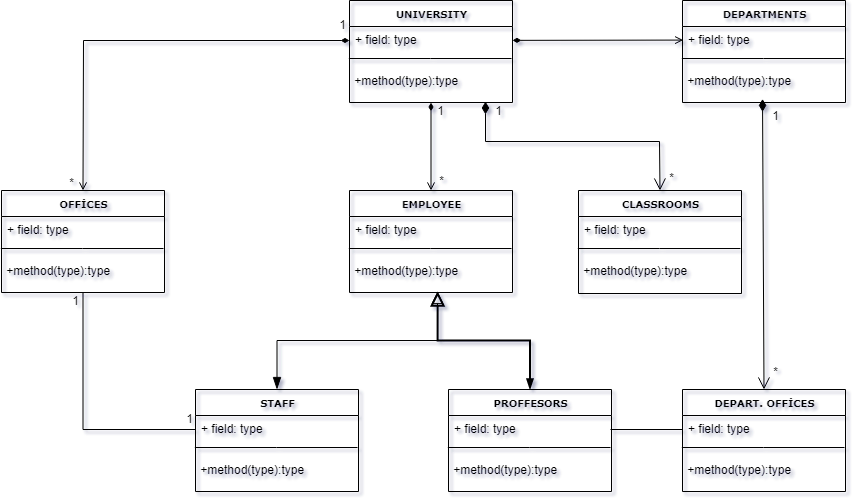

The diagram above was exported from draw.io. Its source (the exported page's mxGraphModel, read from the mxfile embedded in the PNG):
<mxGraphModel dx="782" dy="461" grid="0" gridSize="10" guides="1" tooltips="1" connect="1" arrows="1" fold="1" page="1" pageScale="1" pageWidth="850" pageHeight="1100" background="none" math="0" shadow="1">
  <root>
    <mxCell id="0" />
    <mxCell id="1" parent="0" />
    <mxCell id="5YIencaiAYip2NOxAa8F-21" style="edgeStyle=none;rounded=0;orthogonalLoop=1;jettySize=auto;html=1;entryX=0.004;entryY=0.878;entryDx=0;entryDy=0;entryPerimeter=0;fontSize=12;endArrow=open;endFill=0;startArrow=diamondThin;startFill=1;endSize=6;targetPerimeterSpacing=0;shadow=0;sketch=0;" parent="1" edge="1">
      <mxGeometry relative="1" as="geometry">
        <mxPoint x="512.9999999999998" y="82.86554141946135" as="sourcePoint" />
        <mxPoint x="683.6520000000003" y="82.58399999999995" as="targetPoint" />
      </mxGeometry>
    </mxCell>
    <mxCell id="5YIencaiAYip2NOxAa8F-12" value="&lt;b&gt;UNIVERSITY&lt;/b&gt;" style="swimlane;html=1;fontStyle=0;childLayout=stackLayout;horizontal=1;startSize=26;fillColor=none;horizontalStack=0;resizeParent=1;resizeLast=0;collapsible=1;marginBottom=0;swimlaneFillColor=none;rounded=0;shadow=0;comic=0;labelBackgroundColor=none;strokeWidth=1;fontFamily=Verdana;fontSize=10;align=center;" parent="1" vertex="1">
      <mxGeometry x="350" y="43" width="163" height="102" as="geometry" />
    </mxCell>
    <mxCell id="5YIencaiAYip2NOxAa8F-13" value="+ field: type" style="text;html=1;strokeColor=none;fillColor=none;align=left;verticalAlign=top;spacingLeft=4;spacingRight=4;whiteSpace=wrap;overflow=hidden;rotatable=0;points=[[0,0.5],[1,0.5]];portConstraint=eastwest;" parent="5YIencaiAYip2NOxAa8F-12" vertex="1">
      <mxGeometry y="26" width="163" height="28" as="geometry" />
    </mxCell>
    <mxCell id="5YIencaiAYip2NOxAa8F-14" value="" style="endArrow=none;html=1;rounded=0;exitX=-0.004;exitY=1.143;exitDx=0;exitDy=0;exitPerimeter=0;" parent="5YIencaiAYip2NOxAa8F-12" source="5YIencaiAYip2NOxAa8F-13" edge="1">
      <mxGeometry width="50" height="50" relative="1" as="geometry">
        <mxPoint x="-30" y="253" as="sourcePoint" />
        <mxPoint x="162" y="58" as="targetPoint" />
        <Array as="points">
          <mxPoint x="81" y="58" />
        </Array>
      </mxGeometry>
    </mxCell>
    <mxCell id="5YIencaiAYip2NOxAa8F-15" value="&lt;p style=&quot;line-height: 0&quot;&gt;&amp;nbsp;&lt;/p&gt;&lt;p style=&quot;line-height: 0&quot;&gt;&amp;nbsp;+method(type):type&lt;/p&gt;" style="text;html=1;align=left;verticalAlign=middle;resizable=0;points=[];autosize=1;strokeColor=none;fillColor=none;" parent="5YIencaiAYip2NOxAa8F-12" vertex="1">
      <mxGeometry y="54" width="163" height="40" as="geometry" />
    </mxCell>
    <mxCell id="5YIencaiAYip2NOxAa8F-17" value="&lt;b&gt;DEPARTMENTS&lt;/b&gt;" style="swimlane;html=1;fontStyle=0;childLayout=stackLayout;horizontal=1;startSize=26;fillColor=none;horizontalStack=0;resizeParent=1;resizeLast=0;collapsible=1;marginBottom=0;swimlaneFillColor=none;rounded=0;shadow=0;comic=0;labelBackgroundColor=none;strokeWidth=1;fontFamily=Verdana;fontSize=10;align=center;" parent="1" vertex="1">
      <mxGeometry x="683" y="43" width="163" height="102" as="geometry" />
    </mxCell>
    <mxCell id="5YIencaiAYip2NOxAa8F-18" value="+ field: type" style="text;html=1;strokeColor=none;fillColor=none;align=left;verticalAlign=top;spacingLeft=4;spacingRight=4;whiteSpace=wrap;overflow=hidden;rotatable=0;points=[[0,0.5],[1,0.5]];portConstraint=eastwest;" parent="5YIencaiAYip2NOxAa8F-17" vertex="1">
      <mxGeometry y="26" width="163" height="28" as="geometry" />
    </mxCell>
    <mxCell id="5YIencaiAYip2NOxAa8F-19" value="" style="endArrow=none;html=1;rounded=0;exitX=-0.004;exitY=1.143;exitDx=0;exitDy=0;exitPerimeter=0;" parent="5YIencaiAYip2NOxAa8F-17" source="5YIencaiAYip2NOxAa8F-18" edge="1">
      <mxGeometry width="50" height="50" relative="1" as="geometry">
        <mxPoint x="-30" y="253" as="sourcePoint" />
        <mxPoint x="162" y="58" as="targetPoint" />
        <Array as="points">
          <mxPoint x="81" y="58" />
        </Array>
      </mxGeometry>
    </mxCell>
    <mxCell id="5YIencaiAYip2NOxAa8F-20" value="&lt;p style=&quot;line-height: 0&quot;&gt;&amp;nbsp;&lt;/p&gt;&lt;p style=&quot;line-height: 0&quot;&gt;&amp;nbsp;+method(type):type&lt;/p&gt;" style="text;html=1;align=left;verticalAlign=middle;resizable=0;points=[];autosize=1;strokeColor=none;fillColor=none;" parent="5YIencaiAYip2NOxAa8F-17" vertex="1">
      <mxGeometry y="54" width="163" height="40" as="geometry" />
    </mxCell>
    <mxCell id="5YIencaiAYip2NOxAa8F-29" style="edgeStyle=none;rounded=0;orthogonalLoop=1;jettySize=auto;html=1;exitX=0.5;exitY=0;exitDx=0;exitDy=0;entryX=0;entryY=0.5;entryDx=0;entryDy=0;fontSize=12;startArrow=open;startFill=0;endArrow=diamondThin;endFill=1;" parent="1" source="5YIencaiAYip2NOxAa8F-25" target="5YIencaiAYip2NOxAa8F-13" edge="1">
      <mxGeometry relative="1" as="geometry">
        <Array as="points">
          <mxPoint x="84" y="83" />
        </Array>
      </mxGeometry>
    </mxCell>
    <mxCell id="5YIencaiAYip2NOxAa8F-25" value="&lt;b&gt;OFFİCES&lt;/b&gt;" style="swimlane;html=1;fontStyle=0;childLayout=stackLayout;horizontal=1;startSize=26;fillColor=none;horizontalStack=0;resizeParent=1;resizeLast=0;collapsible=1;marginBottom=0;swimlaneFillColor=none;rounded=0;shadow=0;comic=0;labelBackgroundColor=none;strokeWidth=1;fontFamily=Verdana;fontSize=10;align=center;" parent="1" vertex="1">
      <mxGeometry x="2" y="233" width="163" height="102" as="geometry" />
    </mxCell>
    <mxCell id="5YIencaiAYip2NOxAa8F-26" value="+ field: type" style="text;html=1;strokeColor=none;fillColor=none;align=left;verticalAlign=top;spacingLeft=4;spacingRight=4;whiteSpace=wrap;overflow=hidden;rotatable=0;points=[[0,0.5],[1,0.5]];portConstraint=eastwest;" parent="5YIencaiAYip2NOxAa8F-25" vertex="1">
      <mxGeometry y="26" width="163" height="28" as="geometry" />
    </mxCell>
    <mxCell id="5YIencaiAYip2NOxAa8F-27" value="" style="endArrow=none;html=1;rounded=0;exitX=-0.004;exitY=1.143;exitDx=0;exitDy=0;exitPerimeter=0;" parent="5YIencaiAYip2NOxAa8F-25" source="5YIencaiAYip2NOxAa8F-26" edge="1">
      <mxGeometry width="50" height="50" relative="1" as="geometry">
        <mxPoint x="-30" y="253" as="sourcePoint" />
        <mxPoint x="162" y="58" as="targetPoint" />
        <Array as="points">
          <mxPoint x="81" y="58" />
        </Array>
      </mxGeometry>
    </mxCell>
    <mxCell id="5YIencaiAYip2NOxAa8F-28" value="&lt;p style=&quot;line-height: 0&quot;&gt;&amp;nbsp;&lt;/p&gt;&lt;p style=&quot;line-height: 0&quot;&gt;&amp;nbsp;+method(type):type&lt;/p&gt;" style="text;html=1;align=left;verticalAlign=middle;resizable=0;points=[];autosize=1;strokeColor=none;fillColor=none;" parent="5YIencaiAYip2NOxAa8F-25" vertex="1">
      <mxGeometry y="54" width="163" height="40" as="geometry" />
    </mxCell>
    <mxCell id="5YIencaiAYip2NOxAa8F-34" style="edgeStyle=none;rounded=0;sketch=0;orthogonalLoop=1;jettySize=auto;html=1;exitX=0.5;exitY=0;exitDx=0;exitDy=0;entryX=0.5;entryY=1;entryDx=0;entryDy=0;shadow=0;fontSize=12;startArrow=open;startFill=0;endArrow=diamondThin;endFill=1;endSize=6;targetPerimeterSpacing=0;sourcePerimeterSpacing=0;" parent="1" source="5YIencaiAYip2NOxAa8F-30" target="5YIencaiAYip2NOxAa8F-12" edge="1">
      <mxGeometry relative="1" as="geometry" />
    </mxCell>
    <mxCell id="5YIencaiAYip2NOxAa8F-30" value="&lt;b&gt;EMPLOYEE&lt;/b&gt;" style="swimlane;html=1;fontStyle=0;childLayout=stackLayout;horizontal=1;startSize=26;fillColor=none;horizontalStack=0;resizeParent=1;resizeLast=0;collapsible=1;marginBottom=0;swimlaneFillColor=none;rounded=0;shadow=0;comic=0;labelBackgroundColor=none;strokeWidth=1;fontFamily=Verdana;fontSize=10;align=center;" parent="1" vertex="1">
      <mxGeometry x="350" y="233" width="163" height="102" as="geometry" />
    </mxCell>
    <mxCell id="5YIencaiAYip2NOxAa8F-31" value="+ field: type" style="text;html=1;strokeColor=none;fillColor=none;align=left;verticalAlign=top;spacingLeft=4;spacingRight=4;whiteSpace=wrap;overflow=hidden;rotatable=0;points=[[0,0.5],[1,0.5]];portConstraint=eastwest;" parent="5YIencaiAYip2NOxAa8F-30" vertex="1">
      <mxGeometry y="26" width="163" height="28" as="geometry" />
    </mxCell>
    <mxCell id="5YIencaiAYip2NOxAa8F-32" value="" style="endArrow=none;html=1;rounded=0;exitX=-0.004;exitY=1.143;exitDx=0;exitDy=0;exitPerimeter=0;" parent="5YIencaiAYip2NOxAa8F-30" source="5YIencaiAYip2NOxAa8F-31" edge="1">
      <mxGeometry width="50" height="50" relative="1" as="geometry">
        <mxPoint x="-30" y="253" as="sourcePoint" />
        <mxPoint x="162" y="58" as="targetPoint" />
        <Array as="points">
          <mxPoint x="81" y="58" />
        </Array>
      </mxGeometry>
    </mxCell>
    <mxCell id="5YIencaiAYip2NOxAa8F-33" value="&lt;p style=&quot;line-height: 0&quot;&gt;&amp;nbsp;&lt;/p&gt;&lt;p style=&quot;line-height: 0&quot;&gt;&amp;nbsp;+method(type):type&lt;/p&gt;" style="text;html=1;align=left;verticalAlign=middle;resizable=0;points=[];autosize=1;strokeColor=none;fillColor=none;" parent="5YIencaiAYip2NOxAa8F-30" vertex="1">
      <mxGeometry y="54" width="163" height="40" as="geometry" />
    </mxCell>
    <mxCell id="5YIencaiAYip2NOxAa8F-35" value="1" style="text;html=1;align=center;verticalAlign=middle;resizable=0;points=[];autosize=1;strokeColor=none;fillColor=none;fontSize=12;" parent="1" vertex="1">
      <mxGeometry x="432" y="145" width="17" height="18" as="geometry" />
    </mxCell>
    <mxCell id="5YIencaiAYip2NOxAa8F-36" value="*" style="text;html=1;align=center;verticalAlign=middle;resizable=0;points=[];autosize=1;strokeColor=none;fillColor=none;fontSize=12;" parent="1" vertex="1">
      <mxGeometry x="434" y="215" width="15" height="18" as="geometry" />
    </mxCell>
    <mxCell id="5YIencaiAYip2NOxAa8F-46" style="edgeStyle=none;rounded=0;sketch=0;orthogonalLoop=1;jettySize=auto;html=1;exitX=0.5;exitY=0;exitDx=0;exitDy=0;shadow=0;fontSize=12;startArrow=open;startFill=0;endArrow=diamondThin;endFill=1;endSize=10;sourcePerimeterSpacing=6;targetPerimeterSpacing=9;startSize=10;" parent="1" source="5YIencaiAYip2NOxAa8F-37" edge="1">
      <mxGeometry relative="1" as="geometry">
        <mxPoint x="486" y="144" as="targetPoint" />
        <Array as="points">
          <mxPoint x="660" y="184" />
          <mxPoint x="486" y="184" />
        </Array>
      </mxGeometry>
    </mxCell>
    <mxCell id="5YIencaiAYip2NOxAa8F-37" value="&lt;b&gt;CLASSROOMS&lt;/b&gt;" style="swimlane;html=1;fontStyle=0;childLayout=stackLayout;horizontal=1;startSize=26;fillColor=none;horizontalStack=0;resizeParent=1;resizeLast=0;collapsible=1;marginBottom=0;swimlaneFillColor=none;rounded=0;shadow=0;comic=0;labelBackgroundColor=none;strokeWidth=1;fontFamily=Verdana;fontSize=10;align=center;glass=0;" parent="1" vertex="1">
      <mxGeometry x="579" y="233" width="163" height="103" as="geometry" />
    </mxCell>
    <mxCell id="5YIencaiAYip2NOxAa8F-38" value="+ field: type" style="text;html=1;strokeColor=none;fillColor=none;align=left;verticalAlign=top;spacingLeft=4;spacingRight=4;whiteSpace=wrap;overflow=hidden;rotatable=0;points=[[0,0.5],[1,0.5]];portConstraint=eastwest;" parent="5YIencaiAYip2NOxAa8F-37" vertex="1">
      <mxGeometry y="26" width="163" height="28" as="geometry" />
    </mxCell>
    <mxCell id="5YIencaiAYip2NOxAa8F-39" value="" style="endArrow=none;html=1;rounded=0;exitX=-0.004;exitY=1.143;exitDx=0;exitDy=0;exitPerimeter=0;" parent="5YIencaiAYip2NOxAa8F-37" source="5YIencaiAYip2NOxAa8F-38" edge="1">
      <mxGeometry width="50" height="50" relative="1" as="geometry">
        <mxPoint x="-30" y="253" as="sourcePoint" />
        <mxPoint x="162" y="58" as="targetPoint" />
        <Array as="points">
          <mxPoint x="81" y="58" />
        </Array>
      </mxGeometry>
    </mxCell>
    <mxCell id="5YIencaiAYip2NOxAa8F-40" value="&lt;p style=&quot;line-height: 0&quot;&gt;&amp;nbsp;&lt;/p&gt;&lt;p style=&quot;line-height: 0&quot;&gt;&amp;nbsp;+method(type):type&lt;/p&gt;" style="text;html=1;align=left;verticalAlign=middle;resizable=0;points=[];autosize=1;strokeColor=none;fillColor=none;" parent="5YIencaiAYip2NOxAa8F-37" vertex="1">
      <mxGeometry y="54" width="163" height="40" as="geometry" />
    </mxCell>
    <mxCell id="5YIencaiAYip2NOxAa8F-50" value="1" style="text;html=1;align=center;verticalAlign=middle;resizable=0;points=[];autosize=1;strokeColor=none;fillColor=none;fontSize=12;" parent="1" vertex="1">
      <mxGeometry x="490" y="145" width="17" height="18" as="geometry" />
    </mxCell>
    <mxCell id="5YIencaiAYip2NOxAa8F-51" value="*" style="text;html=1;align=center;verticalAlign=middle;resizable=0;points=[];autosize=1;strokeColor=none;fillColor=none;fontSize=12;" parent="1" vertex="1">
      <mxGeometry x="664" y="212" width="15" height="18" as="geometry" />
    </mxCell>
    <mxCell id="5YIencaiAYip2NOxAa8F-57" style="edgeStyle=none;rounded=0;sketch=0;orthogonalLoop=1;jettySize=auto;html=1;exitX=0.5;exitY=0;exitDx=0;exitDy=0;entryX=0.491;entryY=1.111;entryDx=0;entryDy=0;entryPerimeter=0;shadow=0;fontSize=12;startArrow=open;startFill=0;endArrow=diamondThin;endFill=1;startSize=10;endSize=10;sourcePerimeterSpacing=6;targetPerimeterSpacing=9;" parent="1" source="5YIencaiAYip2NOxAa8F-53" target="5YIencaiAYip2NOxAa8F-20" edge="1">
      <mxGeometry relative="1" as="geometry" />
    </mxCell>
    <mxCell id="5YIencaiAYip2NOxAa8F-53" value="&lt;b&gt;DEPART. OFFİCES&lt;/b&gt;" style="swimlane;html=1;fontStyle=0;childLayout=stackLayout;horizontal=1;startSize=26;fillColor=none;horizontalStack=0;resizeParent=1;resizeLast=0;collapsible=1;marginBottom=0;swimlaneFillColor=none;rounded=0;shadow=0;comic=0;labelBackgroundColor=none;strokeWidth=1;fontFamily=Verdana;fontSize=10;align=center;" parent="1" vertex="1">
      <mxGeometry x="683" y="432" width="163" height="102" as="geometry" />
    </mxCell>
    <mxCell id="5YIencaiAYip2NOxAa8F-54" value="+ field: type" style="text;html=1;strokeColor=none;fillColor=none;align=left;verticalAlign=top;spacingLeft=4;spacingRight=4;whiteSpace=wrap;overflow=hidden;rotatable=0;points=[[0,0.5],[1,0.5]];portConstraint=eastwest;" parent="5YIencaiAYip2NOxAa8F-53" vertex="1">
      <mxGeometry y="26" width="163" height="28" as="geometry" />
    </mxCell>
    <mxCell id="5YIencaiAYip2NOxAa8F-55" value="" style="endArrow=none;html=1;rounded=0;exitX=-0.004;exitY=1.143;exitDx=0;exitDy=0;exitPerimeter=0;" parent="5YIencaiAYip2NOxAa8F-53" source="5YIencaiAYip2NOxAa8F-54" edge="1">
      <mxGeometry width="50" height="50" relative="1" as="geometry">
        <mxPoint x="-30" y="253" as="sourcePoint" />
        <mxPoint x="162" y="58" as="targetPoint" />
        <Array as="points">
          <mxPoint x="81" y="58" />
        </Array>
      </mxGeometry>
    </mxCell>
    <mxCell id="5YIencaiAYip2NOxAa8F-56" value="&lt;p style=&quot;line-height: 0&quot;&gt;&amp;nbsp;&lt;/p&gt;&lt;p style=&quot;line-height: 0&quot;&gt;&amp;nbsp;+method(type):type&lt;/p&gt;" style="text;html=1;align=left;verticalAlign=middle;resizable=0;points=[];autosize=1;strokeColor=none;fillColor=none;" parent="5YIencaiAYip2NOxAa8F-53" vertex="1">
      <mxGeometry y="54" width="163" height="40" as="geometry" />
    </mxCell>
    <mxCell id="5YIencaiAYip2NOxAa8F-58" value="1" style="text;html=1;align=center;verticalAlign=middle;resizable=0;points=[];autosize=1;strokeColor=none;fillColor=none;fontSize=12;" parent="1" vertex="1">
      <mxGeometry x="767" y="150" width="17" height="18" as="geometry" />
    </mxCell>
    <mxCell id="5YIencaiAYip2NOxAa8F-59" value="*" style="text;html=1;align=center;verticalAlign=middle;resizable=0;points=[];autosize=1;strokeColor=none;fillColor=none;fontSize=12;" parent="1" vertex="1">
      <mxGeometry x="768" y="406" width="15" height="18" as="geometry" />
    </mxCell>
    <mxCell id="5YIencaiAYip2NOxAa8F-68" style="rounded=0;sketch=0;orthogonalLoop=1;jettySize=auto;html=1;exitX=0.5;exitY=0;exitDx=0;exitDy=0;shadow=0;fontSize=12;startArrow=blockThin;startFill=1;endArrow=block;endFill=0;startSize=10;endSize=10;sourcePerimeterSpacing=6;targetPerimeterSpacing=9;elbow=vertical;edgeStyle=orthogonalEdgeStyle;" parent="1" source="5YIencaiAYip2NOxAa8F-60" edge="1">
      <mxGeometry relative="1" as="geometry">
        <mxPoint x="438" y="334" as="targetPoint" />
      </mxGeometry>
    </mxCell>
    <mxCell id="5YIencaiAYip2NOxAa8F-60" value="&lt;b&gt;STAFF&lt;/b&gt;" style="swimlane;html=1;fontStyle=0;childLayout=stackLayout;horizontal=1;startSize=26;fillColor=none;horizontalStack=0;resizeParent=1;resizeLast=0;collapsible=1;marginBottom=0;swimlaneFillColor=none;rounded=0;shadow=0;comic=0;labelBackgroundColor=none;strokeWidth=1;fontFamily=Verdana;fontSize=10;align=center;" parent="1" vertex="1">
      <mxGeometry x="196" y="432" width="163" height="102" as="geometry" />
    </mxCell>
    <mxCell id="5YIencaiAYip2NOxAa8F-61" value="+ field: type" style="text;html=1;strokeColor=none;fillColor=none;align=left;verticalAlign=top;spacingLeft=4;spacingRight=4;whiteSpace=wrap;overflow=hidden;rotatable=0;points=[[0,0.5],[1,0.5]];portConstraint=eastwest;" parent="5YIencaiAYip2NOxAa8F-60" vertex="1">
      <mxGeometry y="26" width="163" height="28" as="geometry" />
    </mxCell>
    <mxCell id="5YIencaiAYip2NOxAa8F-62" value="" style="endArrow=none;html=1;rounded=0;exitX=-0.004;exitY=1.143;exitDx=0;exitDy=0;exitPerimeter=0;" parent="5YIencaiAYip2NOxAa8F-60" source="5YIencaiAYip2NOxAa8F-61" edge="1">
      <mxGeometry width="50" height="50" relative="1" as="geometry">
        <mxPoint x="-30" y="253" as="sourcePoint" />
        <mxPoint x="162" y="58" as="targetPoint" />
        <Array as="points">
          <mxPoint x="81" y="58" />
        </Array>
      </mxGeometry>
    </mxCell>
    <mxCell id="5YIencaiAYip2NOxAa8F-63" value="&lt;p style=&quot;line-height: 0&quot;&gt;&amp;nbsp;&lt;/p&gt;&lt;p style=&quot;line-height: 0&quot;&gt;&amp;nbsp;+method(type):type&lt;/p&gt;" style="text;html=1;align=left;verticalAlign=middle;resizable=0;points=[];autosize=1;strokeColor=none;fillColor=none;" parent="5YIencaiAYip2NOxAa8F-60" vertex="1">
      <mxGeometry y="54" width="163" height="40" as="geometry" />
    </mxCell>
    <mxCell id="5YIencaiAYip2NOxAa8F-76" style="edgeStyle=orthogonalEdgeStyle;rounded=0;sketch=0;orthogonalLoop=1;jettySize=auto;html=1;exitX=0.5;exitY=0;exitDx=0;exitDy=0;shadow=0;fontSize=12;startArrow=blockThin;startFill=1;endArrow=block;endFill=0;sourcePerimeterSpacing=7;targetPerimeterSpacing=9;elbow=vertical;strokeWidth=2;endSize=10;" parent="1" source="5YIencaiAYip2NOxAa8F-64" edge="1">
      <mxGeometry relative="1" as="geometry">
        <mxPoint x="438.1428571428571" y="334" as="targetPoint" />
      </mxGeometry>
    </mxCell>
    <mxCell id="5YIencaiAYip2NOxAa8F-64" value="&lt;b&gt;PROFFESORS&lt;/b&gt;" style="swimlane;html=1;fontStyle=0;childLayout=stackLayout;horizontal=1;startSize=26;fillColor=none;horizontalStack=0;resizeParent=1;resizeLast=0;collapsible=1;marginBottom=0;swimlaneFillColor=none;rounded=0;shadow=0;comic=0;labelBackgroundColor=none;strokeWidth=1;fontFamily=Verdana;fontSize=10;align=center;" parent="1" vertex="1">
      <mxGeometry x="449" y="432" width="163" height="102" as="geometry">
        <mxRectangle x="449" y="432" width="101" height="26" as="alternateBounds" />
      </mxGeometry>
    </mxCell>
    <mxCell id="5YIencaiAYip2NOxAa8F-65" value="+ field: type" style="text;html=1;strokeColor=none;fillColor=none;align=left;verticalAlign=top;spacingLeft=4;spacingRight=4;whiteSpace=wrap;overflow=hidden;rotatable=0;points=[[0,0.5],[1,0.5]];portConstraint=eastwest;" parent="5YIencaiAYip2NOxAa8F-64" vertex="1">
      <mxGeometry y="26" width="163" height="28" as="geometry" />
    </mxCell>
    <mxCell id="5YIencaiAYip2NOxAa8F-66" value="" style="endArrow=none;html=1;rounded=0;exitX=-0.004;exitY=1.143;exitDx=0;exitDy=0;exitPerimeter=0;" parent="5YIencaiAYip2NOxAa8F-64" source="5YIencaiAYip2NOxAa8F-65" edge="1">
      <mxGeometry width="50" height="50" relative="1" as="geometry">
        <mxPoint x="-30" y="253" as="sourcePoint" />
        <mxPoint x="162" y="58" as="targetPoint" />
        <Array as="points">
          <mxPoint x="81" y="58" />
        </Array>
      </mxGeometry>
    </mxCell>
    <mxCell id="5YIencaiAYip2NOxAa8F-67" value="&lt;p style=&quot;line-height: 0&quot;&gt;&amp;nbsp;&lt;/p&gt;&lt;p style=&quot;line-height: 0&quot;&gt;&amp;nbsp;+method(type):type&lt;/p&gt;" style="text;html=1;align=left;verticalAlign=middle;resizable=0;points=[];autosize=1;strokeColor=none;fillColor=none;" parent="5YIencaiAYip2NOxAa8F-64" vertex="1">
      <mxGeometry y="54" width="163" height="40" as="geometry" />
    </mxCell>
    <mxCell id="5YIencaiAYip2NOxAa8F-77" style="rounded=0;sketch=0;orthogonalLoop=1;jettySize=auto;html=1;entryX=0;entryY=0.5;entryDx=0;entryDy=0;shadow=0;fontSize=12;startArrow=none;startFill=0;endArrow=none;endFill=0;endSize=10;sourcePerimeterSpacing=7;targetPerimeterSpacing=9;strokeWidth=1;elbow=vertical;" parent="1" target="5YIencaiAYip2NOxAa8F-54" edge="1">
      <mxGeometry relative="1" as="geometry">
        <mxPoint x="611" y="472" as="sourcePoint" />
      </mxGeometry>
    </mxCell>
    <mxCell id="5YIencaiAYip2NOxAa8F-78" style="edgeStyle=orthogonalEdgeStyle;rounded=0;sketch=0;orthogonalLoop=1;jettySize=auto;html=1;exitX=0;exitY=0.5;exitDx=0;exitDy=0;entryX=0.5;entryY=1;entryDx=0;entryDy=0;shadow=0;fontSize=12;startArrow=none;startFill=0;endArrow=none;endFill=0;endSize=10;sourcePerimeterSpacing=7;targetPerimeterSpacing=9;strokeWidth=1;elbow=vertical;" parent="1" source="5YIencaiAYip2NOxAa8F-61" target="5YIencaiAYip2NOxAa8F-25" edge="1">
      <mxGeometry relative="1" as="geometry" />
    </mxCell>
    <mxCell id="5YIencaiAYip2NOxAa8F-79" value="1" style="text;html=1;align=center;verticalAlign=middle;resizable=0;points=[];autosize=1;strokeColor=none;fillColor=none;fontSize=12;" parent="1" vertex="1">
      <mxGeometry x="181" y="453" width="17" height="18" as="geometry" />
    </mxCell>
    <mxCell id="5YIencaiAYip2NOxAa8F-80" value="1" style="text;html=1;align=center;verticalAlign=middle;resizable=0;points=[];autosize=1;strokeColor=none;fillColor=none;fontSize=12;" parent="1" vertex="1">
      <mxGeometry x="67" y="335" width="17" height="18" as="geometry" />
    </mxCell>
    <mxCell id="5YIencaiAYip2NOxAa8F-84" value="1" style="text;html=1;align=center;verticalAlign=middle;resizable=0;points=[];autosize=1;strokeColor=none;fillColor=none;fontSize=12;" parent="1" vertex="1">
      <mxGeometry x="334" y="59" width="17" height="18" as="geometry" />
    </mxCell>
    <mxCell id="5YIencaiAYip2NOxAa8F-85" value="*" style="text;html=1;align=center;verticalAlign=middle;resizable=0;points=[];autosize=1;strokeColor=none;fillColor=none;fontSize=12;" parent="1" vertex="1">
      <mxGeometry x="64" y="217" width="15" height="18" as="geometry" />
    </mxCell>
  </root>
</mxGraphModel>